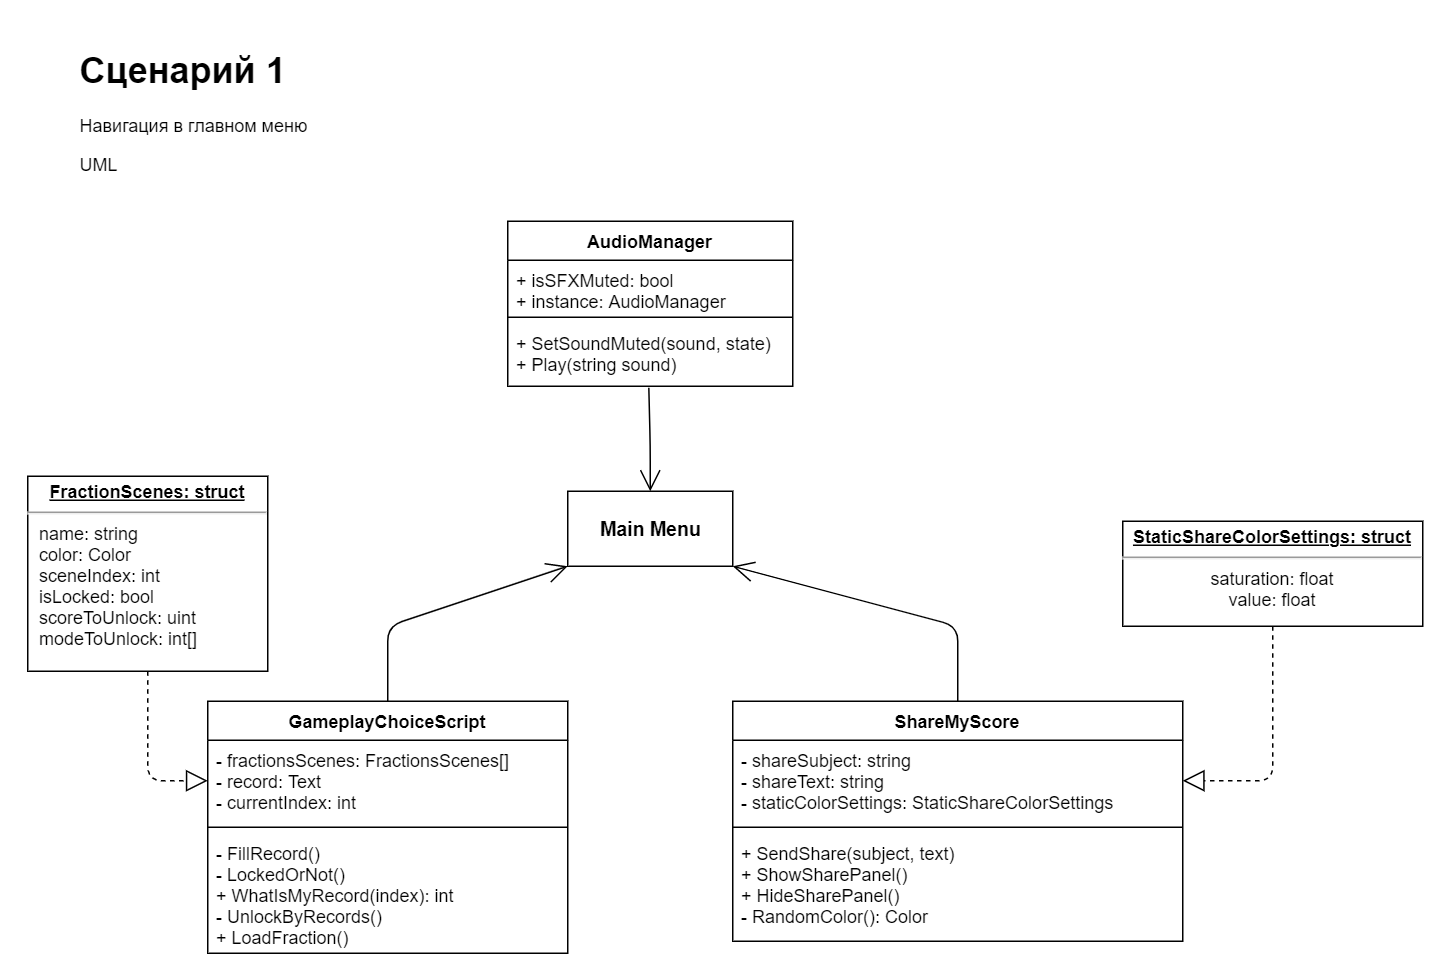

The diagram above was exported from draw.io. Its source (the exported page's mxGraphModel, read from the mxfile embedded in the PNG):
<mxGraphModel dx="1673" dy="814" grid="1" gridSize="10" guides="1" tooltips="1" connect="1" arrows="1" fold="1" page="1" pageScale="1" pageWidth="827" pageHeight="1169" math="0" shadow="0">
  <root>
    <mxCell id="alLpBF9-4t6UJ-AmCcVy-0" />
    <mxCell id="alLpBF9-4t6UJ-AmCcVy-1" parent="alLpBF9-4t6UJ-AmCcVy-0" />
    <mxCell id="alLpBF9-4t6UJ-AmCcVy-2" value="AudioManager" style="swimlane;fontStyle=1;align=center;verticalAlign=top;childLayout=stackLayout;horizontal=1;startSize=26;horizontalStack=0;resizeParent=1;resizeParentMax=0;resizeLast=0;collapsible=1;marginBottom=0;" vertex="1" parent="alLpBF9-4t6UJ-AmCcVy-1">
      <mxGeometry x="600" y="340" width="190" height="110" as="geometry">
        <mxRectangle x="110" y="110" width="120" height="26" as="alternateBounds" />
      </mxGeometry>
    </mxCell>
    <mxCell id="alLpBF9-4t6UJ-AmCcVy-3" value="+ isSFXMuted: bool&#10;+ instance: AudioManager " style="text;strokeColor=none;fillColor=none;align=left;verticalAlign=top;spacingLeft=4;spacingRight=4;overflow=hidden;rotatable=0;points=[[0,0.5],[1,0.5]];portConstraint=eastwest;" vertex="1" parent="alLpBF9-4t6UJ-AmCcVy-2">
      <mxGeometry y="26" width="190" height="34" as="geometry" />
    </mxCell>
    <mxCell id="alLpBF9-4t6UJ-AmCcVy-4" value="" style="line;strokeWidth=1;fillColor=none;align=left;verticalAlign=middle;spacingTop=-1;spacingLeft=3;spacingRight=3;rotatable=0;labelPosition=right;points=[];portConstraint=eastwest;" vertex="1" parent="alLpBF9-4t6UJ-AmCcVy-2">
      <mxGeometry y="60" width="190" height="8" as="geometry" />
    </mxCell>
    <mxCell id="alLpBF9-4t6UJ-AmCcVy-5" value="+ SetSoundMuted(sound, state)&#10;+ Play(string sound)" style="text;strokeColor=none;fillColor=none;align=left;verticalAlign=top;spacingLeft=4;spacingRight=4;overflow=hidden;rotatable=0;points=[[0,0.5],[1,0.5]];portConstraint=eastwest;spacingBottom=5;" vertex="1" parent="alLpBF9-4t6UJ-AmCcVy-2">
      <mxGeometry y="68" width="190" height="42" as="geometry" />
    </mxCell>
    <mxCell id="-BmiStYQoXSgr1V5vPoM-0" value="ShareMyScore" style="swimlane;fontStyle=1;align=center;verticalAlign=top;childLayout=stackLayout;horizontal=1;startSize=26;horizontalStack=0;resizeParent=1;resizeParentMax=0;resizeLast=0;collapsible=1;marginBottom=0;" vertex="1" parent="alLpBF9-4t6UJ-AmCcVy-1">
      <mxGeometry x="750" y="660" width="300" height="160" as="geometry" />
    </mxCell>
    <mxCell id="-BmiStYQoXSgr1V5vPoM-1" value="- shareSubject: string&#10;- shareText: string&#10;- staticColorSettings: StaticShareColorSettings" style="text;strokeColor=none;fillColor=none;align=left;verticalAlign=top;spacingLeft=4;spacingRight=4;overflow=hidden;rotatable=0;points=[[0,0.5],[1,0.5]];portConstraint=eastwest;" vertex="1" parent="-BmiStYQoXSgr1V5vPoM-0">
      <mxGeometry y="26" width="300" height="54" as="geometry" />
    </mxCell>
    <mxCell id="-BmiStYQoXSgr1V5vPoM-2" value="" style="line;strokeWidth=1;fillColor=none;align=left;verticalAlign=middle;spacingTop=-1;spacingLeft=3;spacingRight=3;rotatable=0;labelPosition=right;points=[];portConstraint=eastwest;" vertex="1" parent="-BmiStYQoXSgr1V5vPoM-0">
      <mxGeometry y="80" width="300" height="8" as="geometry" />
    </mxCell>
    <mxCell id="-BmiStYQoXSgr1V5vPoM-3" value="+ SendShare(subject, text)&#10;+ ShowSharePanel()&#10;+ HideSharePanel()&#10;- RandomColor(): Color" style="text;strokeColor=none;fillColor=none;align=left;verticalAlign=top;spacingLeft=4;spacingRight=4;overflow=hidden;rotatable=0;points=[[0,0.5],[1,0.5]];portConstraint=eastwest;" vertex="1" parent="-BmiStYQoXSgr1V5vPoM-0">
      <mxGeometry y="88" width="300" height="72" as="geometry" />
    </mxCell>
    <mxCell id="-BmiStYQoXSgr1V5vPoM-4" value="GameplayChoiceScript" style="swimlane;fontStyle=1;align=center;verticalAlign=top;childLayout=stackLayout;horizontal=1;startSize=26;horizontalStack=0;resizeParent=1;resizeParentMax=0;resizeLast=0;collapsible=1;marginBottom=0;" vertex="1" parent="alLpBF9-4t6UJ-AmCcVy-1">
      <mxGeometry x="400" y="660" width="240" height="168" as="geometry" />
    </mxCell>
    <mxCell id="-BmiStYQoXSgr1V5vPoM-5" value="- fractionsScenes: FractionsScenes[]&#10;- record: Text&#10;- currentIndex: int" style="text;strokeColor=none;fillColor=none;align=left;verticalAlign=top;spacingLeft=4;spacingRight=4;overflow=hidden;rotatable=0;points=[[0,0.5],[1,0.5]];portConstraint=eastwest;" vertex="1" parent="-BmiStYQoXSgr1V5vPoM-4">
      <mxGeometry y="26" width="240" height="54" as="geometry" />
    </mxCell>
    <mxCell id="-BmiStYQoXSgr1V5vPoM-6" value="" style="line;strokeWidth=1;fillColor=none;align=left;verticalAlign=middle;spacingTop=-1;spacingLeft=3;spacingRight=3;rotatable=0;labelPosition=right;points=[];portConstraint=eastwest;" vertex="1" parent="-BmiStYQoXSgr1V5vPoM-4">
      <mxGeometry y="80" width="240" height="8" as="geometry" />
    </mxCell>
    <mxCell id="-BmiStYQoXSgr1V5vPoM-7" value="- FillRecord()&#10;- LockedOrNot()&#10;+ WhatIsMyRecord(index): int&#10;- UnlockByRecords()&#10;+ LoadFraction()" style="text;strokeColor=none;fillColor=none;align=left;verticalAlign=top;spacingLeft=4;spacingRight=4;overflow=hidden;rotatable=0;points=[[0,0.5],[1,0.5]];portConstraint=eastwest;" vertex="1" parent="-BmiStYQoXSgr1V5vPoM-4">
      <mxGeometry y="88" width="240" height="80" as="geometry" />
    </mxCell>
    <mxCell id="-BmiStYQoXSgr1V5vPoM-8" value="&lt;p style=&quot;text-align: center ; margin: 4px 0px 0px ; text-decoration: underline&quot;&gt;&lt;b&gt;FractionScenes: struct&lt;/b&gt;&lt;/p&gt;&lt;hr&gt;&lt;p style=&quot;margin: 0px 0px 0px 8px&quot;&gt;name: string&lt;br&gt;&lt;/p&gt;&lt;p style=&quot;margin: 0px 0px 0px 8px&quot;&gt;color: Color&lt;br&gt;&lt;/p&gt;&lt;p style=&quot;margin: 0px 0px 0px 8px&quot;&gt;sceneIndex: int&lt;br&gt;&lt;/p&gt;&lt;p style=&quot;margin: 0px 0px 0px 8px&quot;&gt;isLocked: bool&lt;br&gt;&lt;/p&gt;&lt;p style=&quot;margin: 0px 0px 0px 8px&quot;&gt;scoreToUnlock: uint&lt;br&gt;&lt;/p&gt;&lt;p style=&quot;margin: 0px 0px 0px 8px&quot;&gt;modeToUnlock: int[]&lt;br&gt;&lt;/p&gt;" style="verticalAlign=top;align=left;overflow=fill;fontSize=12;fontFamily=Helvetica;html=1;" vertex="1" parent="alLpBF9-4t6UJ-AmCcVy-1">
      <mxGeometry x="280" y="510" width="160" height="130" as="geometry" />
    </mxCell>
    <mxCell id="-BmiStYQoXSgr1V5vPoM-9" value="&lt;p style=&quot;margin: 4px 0px 0px;&quot;&gt;&lt;b&gt;&lt;u&gt;StaticShareColorSettings: struct&lt;/u&gt;&lt;/b&gt;&lt;br&gt;&lt;/p&gt;&lt;hr&gt;&lt;p style=&quot;margin: 0px ; margin-left: 8px&quot;&gt;&lt;/p&gt;&lt;div&gt;saturation:&amp;nbsp;&lt;span&gt;float&lt;/span&gt;&lt;/div&gt;&lt;div&gt;&lt;span&gt;value: float&lt;br&gt;&lt;/span&gt;&lt;/div&gt;&lt;p&gt;&lt;/p&gt;" style="verticalAlign=top;align=center;overflow=fill;fontSize=12;fontFamily=Helvetica;html=1;" vertex="1" parent="alLpBF9-4t6UJ-AmCcVy-1">
      <mxGeometry x="1010" y="540" width="200" height="70" as="geometry" />
    </mxCell>
    <mxCell id="3q5TA-tP5RgzExkZMvDX-1" value="" style="endArrow=block;dashed=1;endFill=0;endSize=12;html=1;exitX=0.5;exitY=1;exitDx=0;exitDy=0;entryX=0;entryY=0.5;entryDx=0;entryDy=0;" edge="1" parent="alLpBF9-4t6UJ-AmCcVy-1" source="-BmiStYQoXSgr1V5vPoM-8" target="-BmiStYQoXSgr1V5vPoM-5">
      <mxGeometry width="160" relative="1" as="geometry">
        <mxPoint x="430" y="700" as="sourcePoint" />
        <mxPoint x="590" y="700" as="targetPoint" />
        <Array as="points">
          <mxPoint x="360" y="713" />
        </Array>
      </mxGeometry>
    </mxCell>
    <mxCell id="3q5TA-tP5RgzExkZMvDX-4" value="&lt;b&gt;&lt;font style=&quot;font-size: 13px&quot;&gt;Main Menu&lt;/font&gt;&lt;/b&gt;" style="html=1;align=center;" vertex="1" parent="alLpBF9-4t6UJ-AmCcVy-1">
      <mxGeometry x="640" y="520" width="110" height="50" as="geometry" />
    </mxCell>
    <mxCell id="3q5TA-tP5RgzExkZMvDX-7" value="" style="endArrow=open;endFill=1;endSize=12;html=1;exitX=0.5;exitY=0;exitDx=0;exitDy=0;entryX=0;entryY=1;entryDx=0;entryDy=0;" edge="1" parent="alLpBF9-4t6UJ-AmCcVy-1" source="-BmiStYQoXSgr1V5vPoM-4" target="3q5TA-tP5RgzExkZMvDX-4">
      <mxGeometry width="160" relative="1" as="geometry">
        <mxPoint x="590" y="640" as="sourcePoint" />
        <mxPoint x="560" y="640" as="targetPoint" />
        <Array as="points">
          <mxPoint x="520" y="610" />
        </Array>
      </mxGeometry>
    </mxCell>
    <mxCell id="3q5TA-tP5RgzExkZMvDX-8" value="" style="endArrow=open;endFill=1;endSize=12;html=1;exitX=0.5;exitY=0;exitDx=0;exitDy=0;entryX=1;entryY=1;entryDx=0;entryDy=0;" edge="1" parent="alLpBF9-4t6UJ-AmCcVy-1" source="-BmiStYQoXSgr1V5vPoM-0" target="3q5TA-tP5RgzExkZMvDX-4">
      <mxGeometry width="160" relative="1" as="geometry">
        <mxPoint x="770" y="640" as="sourcePoint" />
        <mxPoint x="810" y="620" as="targetPoint" />
        <Array as="points">
          <mxPoint x="900" y="610" />
        </Array>
      </mxGeometry>
    </mxCell>
    <mxCell id="3q5TA-tP5RgzExkZMvDX-9" value="" style="endArrow=block;dashed=1;endFill=0;endSize=12;html=1;exitX=0.5;exitY=1;exitDx=0;exitDy=0;entryX=1;entryY=0.5;entryDx=0;entryDy=0;" edge="1" parent="alLpBF9-4t6UJ-AmCcVy-1" source="-BmiStYQoXSgr1V5vPoM-9" target="-BmiStYQoXSgr1V5vPoM-1">
      <mxGeometry width="160" relative="1" as="geometry">
        <mxPoint x="1060" y="640" as="sourcePoint" />
        <mxPoint x="1220" y="640" as="targetPoint" />
        <Array as="points">
          <mxPoint x="1110" y="713" />
        </Array>
      </mxGeometry>
    </mxCell>
    <mxCell id="3q5TA-tP5RgzExkZMvDX-11" value="" style="endArrow=open;endFill=1;endSize=12;html=1;entryX=0.5;entryY=0;entryDx=0;entryDy=0;exitX=0.495;exitY=1.024;exitDx=0;exitDy=0;exitPerimeter=0;" edge="1" parent="alLpBF9-4t6UJ-AmCcVy-1" source="alLpBF9-4t6UJ-AmCcVy-5" target="3q5TA-tP5RgzExkZMvDX-4">
      <mxGeometry width="160" relative="1" as="geometry">
        <mxPoint x="604" y="439" as="sourcePoint" />
        <mxPoint x="760" y="380" as="targetPoint" />
        <Array as="points">
          <mxPoint x="695" y="490" />
        </Array>
      </mxGeometry>
    </mxCell>
    <mxCell id="lGrWoarIra8DjosM9D7A-0" value="&lt;h1&gt;Сценарий 1&lt;/h1&gt;&lt;p&gt;Навигация в главном меню&lt;/p&gt;&lt;p&gt;UML&lt;/p&gt;" style="text;html=1;strokeColor=none;fillColor=none;spacing=5;spacingTop=-20;whiteSpace=wrap;overflow=hidden;rounded=0;" vertex="1" parent="alLpBF9-4t6UJ-AmCcVy-1">
      <mxGeometry x="310" y="220" width="190" height="100" as="geometry" />
    </mxCell>
  </root>
</mxGraphModel>